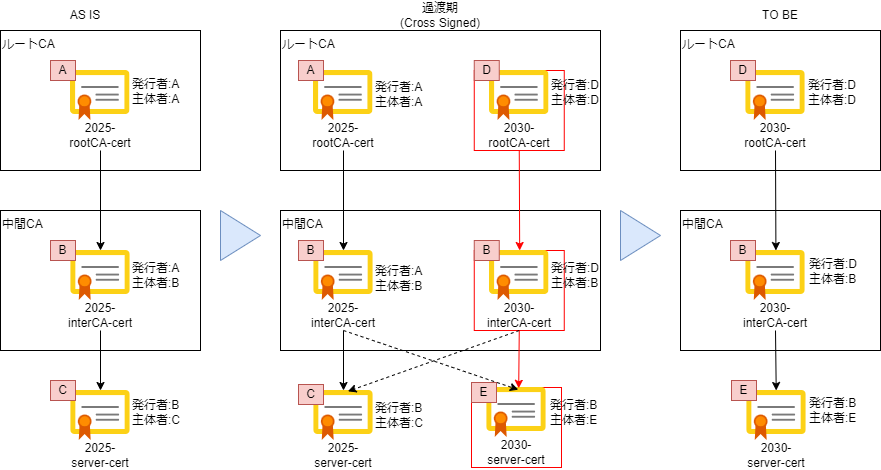

The diagram above was exported from draw.io. Its source (the exported page's mxGraphModel, read from the mxfile embedded in the PNG):
<mxGraphModel dx="1167" dy="779" grid="1" gridSize="10" guides="1" tooltips="1" connect="1" arrows="1" fold="1" page="1" pageScale="1" pageWidth="960" pageHeight="520" math="0" shadow="0">
  <root>
    <mxCell id="0" />
    <mxCell id="1" parent="0" />
    <mxCell id="3" value="ルートCA" style="rounded=0;whiteSpace=wrap;html=1;align=left;labelPosition=center;verticalLabelPosition=middle;verticalAlign=top;horizontal=1;" parent="1" vertex="1">
      <mxGeometry x="320" y="40" width="320" height="140" as="geometry" />
    </mxCell>
    <mxCell id="10" value="中間CA" style="rounded=0;whiteSpace=wrap;html=1;align=left;labelPosition=center;verticalLabelPosition=middle;verticalAlign=top;horizontal=1;" parent="1" vertex="1">
      <mxGeometry x="320" y="220" width="320" height="140" as="geometry" />
    </mxCell>
    <mxCell id="23" style="edgeStyle=none;html=1;exitX=0.5;exitY=1;exitDx=0;exitDy=0;" parent="1" source="4" target="12" edge="1">
      <mxGeometry relative="1" as="geometry" />
    </mxCell>
    <mxCell id="24" style="edgeStyle=none;html=1;entryX=0.507;entryY=0;entryDx=0;entryDy=0;entryPerimeter=0;exitX=0.5;exitY=1;exitDx=0;exitDy=0;strokeColor=light-dark(#ff0000, #ededed);" parent="1" source="26" target="16" edge="1">
      <mxGeometry relative="1" as="geometry">
        <mxPoint x="559" y="180" as="sourcePoint" />
      </mxGeometry>
    </mxCell>
    <mxCell id="28" value="" style="group" parent="1" vertex="1" connectable="0">
      <mxGeometry x="338" y="80" width="90" height="80" as="geometry" />
    </mxCell>
    <mxCell id="2" value="" style="image;sketch=0;aspect=fixed;html=1;points=[];align=center;fontSize=12;image=img/lib/mscae/Certificate.svg;" parent="28" vertex="1">
      <mxGeometry x="15" width="59.52" height="50" as="geometry" />
    </mxCell>
    <mxCell id="4" value="2025-&lt;div&gt;&lt;span style=&quot;background-color: transparent;&quot;&gt;rootCA-cert&lt;/span&gt;&lt;/div&gt;" style="text;html=1;align=center;verticalAlign=middle;whiteSpace=wrap;rounded=0;" parent="28" vertex="1">
      <mxGeometry y="50" width="90" height="30" as="geometry" />
    </mxCell>
    <mxCell id="31" value="" style="group;strokeColor=light-dark(#ff0000, #ededed);" parent="1" vertex="1" connectable="0">
      <mxGeometry x="513.76" y="80" width="90" height="80" as="geometry" />
    </mxCell>
    <mxCell id="7" value="" style="image;sketch=0;aspect=fixed;html=1;points=[];align=center;fontSize=12;image=img/lib/mscae/Certificate.svg;" parent="31" vertex="1">
      <mxGeometry x="15.240000000000009" width="59.52" height="50" as="geometry" />
    </mxCell>
    <mxCell id="26" value="2030-&lt;div&gt;&lt;span style=&quot;background-color: transparent;&quot;&gt;rootCA-cert&lt;/span&gt;&lt;/div&gt;" style="text;html=1;align=center;verticalAlign=middle;whiteSpace=wrap;rounded=0;" parent="31" vertex="1">
      <mxGeometry y="50" width="90" height="30" as="geometry" />
    </mxCell>
    <mxCell id="99" value="D" style="text;html=1;align=center;verticalAlign=middle;whiteSpace=wrap;rounded=0;strokeColor=#b85450;fillColor=#f8cecc;" vertex="1" parent="31">
      <mxGeometry y="-10" width="25" height="20" as="geometry" />
    </mxCell>
    <mxCell id="33" value="" style="group;strokeColor=light-dark(#ff0000, #ededed);" parent="1" vertex="1" connectable="0">
      <mxGeometry x="513.76" y="260" width="90" height="80" as="geometry" />
    </mxCell>
    <mxCell id="27" value="2030-&lt;div&gt;&lt;span style=&quot;background-color: transparent;&quot;&gt;interCA-cert&lt;/span&gt;&lt;/div&gt;" style="text;html=1;align=center;verticalAlign=middle;whiteSpace=wrap;rounded=0;" parent="33" vertex="1">
      <mxGeometry y="50" width="90" height="30" as="geometry" />
    </mxCell>
    <mxCell id="16" value="" style="image;sketch=0;aspect=fixed;html=1;points=[];align=center;fontSize=12;image=img/lib/mscae/Certificate.svg;" parent="33" vertex="1">
      <mxGeometry x="15.240000000000009" width="59.52" height="50" as="geometry" />
    </mxCell>
    <mxCell id="96" value="B" style="text;html=1;align=center;verticalAlign=middle;whiteSpace=wrap;rounded=0;strokeColor=#b85450;fillColor=#f8cecc;" vertex="1" parent="33">
      <mxGeometry y="-10" width="25" height="20" as="geometry" />
    </mxCell>
    <mxCell id="34" value="" style="group" parent="1" vertex="1" connectable="0">
      <mxGeometry x="338" y="260" width="90" height="80" as="geometry" />
    </mxCell>
    <mxCell id="12" value="" style="image;sketch=0;aspect=fixed;html=1;points=[];align=center;fontSize=12;image=img/lib/mscae/Certificate.svg;" parent="34" vertex="1">
      <mxGeometry x="15.240000000000009" width="59.52" height="50" as="geometry" />
    </mxCell>
    <mxCell id="32" value="2025-&lt;div&gt;&lt;span style=&quot;background-color: transparent;&quot;&gt;interCA-cert&lt;/span&gt;&lt;/div&gt;" style="text;html=1;align=center;verticalAlign=middle;whiteSpace=wrap;rounded=0;" parent="34" vertex="1">
      <mxGeometry y="50" width="90" height="30" as="geometry" />
    </mxCell>
    <mxCell id="35" value="" style="group" parent="1" vertex="1" connectable="0">
      <mxGeometry x="338" y="400" width="90" height="80" as="geometry" />
    </mxCell>
    <mxCell id="36" value="" style="image;sketch=0;aspect=fixed;html=1;points=[];align=center;fontSize=12;image=img/lib/mscae/Certificate.svg;" parent="35" vertex="1">
      <mxGeometry x="15.240000000000009" width="59.52" height="50" as="geometry" />
    </mxCell>
    <mxCell id="37" value="&lt;div&gt;&lt;span style=&quot;background-color: transparent;&quot;&gt;&lt;font color=&quot;#000000&quot;&gt;2025-&lt;/font&gt;&lt;/span&gt;&lt;/div&gt;&lt;span style=&quot;background-color: transparent;&quot;&gt;&lt;font color=&quot;#000000&quot;&gt;server&lt;/font&gt;-cert&lt;/span&gt;" style="text;html=1;align=center;verticalAlign=middle;whiteSpace=wrap;rounded=0;" parent="35" vertex="1">
      <mxGeometry y="50" width="90" height="30" as="geometry" />
    </mxCell>
    <mxCell id="97" value="C" style="text;html=1;align=center;verticalAlign=middle;whiteSpace=wrap;rounded=0;strokeColor=#b85450;fillColor=#f8cecc;" vertex="1" parent="35">
      <mxGeometry y="-6" width="25" height="20" as="geometry" />
    </mxCell>
    <mxCell id="38" style="edgeStyle=none;html=1;exitX=0.5;exitY=1;exitDx=0;exitDy=0;" parent="1" source="32" target="36" edge="1">
      <mxGeometry relative="1" as="geometry">
        <mxPoint x="383" y="400" as="targetPoint" />
      </mxGeometry>
    </mxCell>
    <mxCell id="39" value="ルートCA" style="rounded=0;whiteSpace=wrap;html=1;align=left;labelPosition=center;verticalLabelPosition=middle;verticalAlign=top;horizontal=1;" parent="1" vertex="1">
      <mxGeometry x="40" y="40" width="200" height="140" as="geometry" />
    </mxCell>
    <mxCell id="40" value="中間CA" style="rounded=0;whiteSpace=wrap;html=1;align=left;labelPosition=center;verticalLabelPosition=middle;verticalAlign=top;horizontal=1;" parent="1" vertex="1">
      <mxGeometry x="40" y="220" width="200" height="140" as="geometry" />
    </mxCell>
    <mxCell id="41" style="edgeStyle=none;html=1;exitX=0.5;exitY=1;exitDx=0;exitDy=0;" parent="1" source="46" target="54" edge="1">
      <mxGeometry relative="1" as="geometry" />
    </mxCell>
    <mxCell id="44" value="" style="group" parent="1" vertex="1" connectable="0">
      <mxGeometry x="95" y="80" width="90" height="80" as="geometry" />
    </mxCell>
    <mxCell id="45" value="" style="image;sketch=0;aspect=fixed;html=1;points=[];align=center;fontSize=12;image=img/lib/mscae/Certificate.svg;" parent="44" vertex="1">
      <mxGeometry x="15" width="59.52" height="50" as="geometry" />
    </mxCell>
    <mxCell id="46" value="2025-&lt;div&gt;&lt;span style=&quot;background-color: transparent;&quot;&gt;rootCA-cert&lt;/span&gt;&lt;/div&gt;" style="text;html=1;align=center;verticalAlign=middle;whiteSpace=wrap;rounded=0;" parent="44" vertex="1">
      <mxGeometry y="50" width="90" height="30" as="geometry" />
    </mxCell>
    <mxCell id="86" value="A" style="text;html=1;align=center;verticalAlign=middle;whiteSpace=wrap;rounded=0;strokeColor=#b85450;fillColor=#f8cecc;" vertex="1" parent="44">
      <mxGeometry x="-5" y="-10" width="25" height="20" as="geometry" />
    </mxCell>
    <mxCell id="53" value="" style="group" parent="1" vertex="1" connectable="0">
      <mxGeometry x="95" y="260" width="90" height="80" as="geometry" />
    </mxCell>
    <mxCell id="54" value="" style="image;sketch=0;aspect=fixed;html=1;points=[];align=center;fontSize=12;image=img/lib/mscae/Certificate.svg;" parent="53" vertex="1">
      <mxGeometry x="15.240000000000009" width="59.52" height="50" as="geometry" />
    </mxCell>
    <mxCell id="55" value="2025-&lt;div&gt;&lt;span style=&quot;background-color: transparent;&quot;&gt;interCA-cert&lt;/span&gt;&lt;/div&gt;" style="text;html=1;align=center;verticalAlign=middle;whiteSpace=wrap;rounded=0;" parent="53" vertex="1">
      <mxGeometry y="50" width="90" height="30" as="geometry" />
    </mxCell>
    <mxCell id="56" value="" style="group" parent="1" vertex="1" connectable="0">
      <mxGeometry x="95" y="400" width="90" height="80" as="geometry" />
    </mxCell>
    <mxCell id="57" value="" style="image;sketch=0;aspect=fixed;html=1;points=[];align=center;fontSize=12;image=img/lib/mscae/Certificate.svg;" parent="56" vertex="1">
      <mxGeometry x="15.240000000000009" width="59.52" height="50" as="geometry" />
    </mxCell>
    <mxCell id="58" value="&lt;div&gt;&lt;span style=&quot;background-color: transparent;&quot;&gt;&lt;font color=&quot;#000000&quot;&gt;2025-&lt;/font&gt;&lt;/span&gt;&lt;/div&gt;&lt;span style=&quot;background-color: transparent;&quot;&gt;&lt;font color=&quot;#000000&quot;&gt;server&lt;/font&gt;-cert&lt;/span&gt;" style="text;html=1;align=center;verticalAlign=middle;whiteSpace=wrap;rounded=0;" parent="56" vertex="1">
      <mxGeometry y="50" width="90" height="30" as="geometry" />
    </mxCell>
    <mxCell id="59" style="edgeStyle=none;html=1;exitX=0.5;exitY=1;exitDx=0;exitDy=0;" parent="1" source="55" target="57" edge="1">
      <mxGeometry relative="1" as="geometry">
        <mxPoint x="140" y="400" as="targetPoint" />
      </mxGeometry>
    </mxCell>
    <mxCell id="60" value="ルートCA" style="rounded=0;whiteSpace=wrap;html=1;align=left;labelPosition=center;verticalLabelPosition=middle;verticalAlign=top;horizontal=1;" parent="1" vertex="1">
      <mxGeometry x="720" y="40" width="200" height="140" as="geometry" />
    </mxCell>
    <mxCell id="61" value="中間CA" style="rounded=0;whiteSpace=wrap;html=1;align=left;labelPosition=center;verticalLabelPosition=middle;verticalAlign=top;horizontal=1;" parent="1" vertex="1">
      <mxGeometry x="720" y="220" width="200" height="140" as="geometry" />
    </mxCell>
    <mxCell id="63" style="edgeStyle=none;html=1;entryX=0.507;entryY=0;entryDx=0;entryDy=0;entryPerimeter=0;exitX=0.5;exitY=1;exitDx=0;exitDy=0;" parent="1" source="70" target="73" edge="1">
      <mxGeometry relative="1" as="geometry">
        <mxPoint x="815.24" y="180" as="sourcePoint" />
      </mxGeometry>
    </mxCell>
    <mxCell id="68" value="" style="group" parent="1" vertex="1" connectable="0">
      <mxGeometry x="770" y="80" width="90" height="80" as="geometry" />
    </mxCell>
    <mxCell id="69" value="" style="image;sketch=0;aspect=fixed;html=1;points=[];align=center;fontSize=12;image=img/lib/mscae/Certificate.svg;" parent="68" vertex="1">
      <mxGeometry x="15.240000000000009" width="59.52" height="50" as="geometry" />
    </mxCell>
    <mxCell id="70" value="2030-&lt;div&gt;&lt;span style=&quot;background-color: transparent;&quot;&gt;rootCA-cert&lt;/span&gt;&lt;/div&gt;" style="text;html=1;align=center;verticalAlign=middle;whiteSpace=wrap;rounded=0;" parent="68" vertex="1">
      <mxGeometry y="50" width="90" height="30" as="geometry" />
    </mxCell>
    <mxCell id="111" value="D" style="text;html=1;align=center;verticalAlign=middle;whiteSpace=wrap;rounded=0;strokeColor=#b85450;fillColor=#f8cecc;" vertex="1" parent="68">
      <mxGeometry y="-10" width="25" height="20" as="geometry" />
    </mxCell>
    <mxCell id="71" value="" style="group" parent="1" vertex="1" connectable="0">
      <mxGeometry x="770" y="260" width="90" height="80" as="geometry" />
    </mxCell>
    <mxCell id="72" value="2030-&lt;div&gt;&lt;span style=&quot;background-color: transparent;&quot;&gt;interCA-cert&lt;/span&gt;&lt;/div&gt;" style="text;html=1;align=center;verticalAlign=middle;whiteSpace=wrap;rounded=0;" parent="71" vertex="1">
      <mxGeometry y="50" width="90" height="30" as="geometry" />
    </mxCell>
    <mxCell id="73" value="" style="image;sketch=0;aspect=fixed;html=1;points=[];align=center;fontSize=12;image=img/lib/mscae/Certificate.svg;" parent="71" vertex="1">
      <mxGeometry x="15.240000000000009" width="59.52" height="50" as="geometry" />
    </mxCell>
    <mxCell id="77" value="" style="group" parent="1" vertex="1" connectable="0">
      <mxGeometry x="771" y="400" width="90" height="80" as="geometry" />
    </mxCell>
    <mxCell id="78" value="" style="image;sketch=0;aspect=fixed;html=1;points=[];align=center;fontSize=12;image=img/lib/mscae/Certificate.svg;" parent="77" vertex="1">
      <mxGeometry x="15.240000000000009" width="59.52" height="50" as="geometry" />
    </mxCell>
    <mxCell id="79" value="&lt;div&gt;&lt;span style=&quot;background-color: transparent;&quot;&gt;&lt;font color=&quot;#000000&quot;&gt;2030-&lt;/font&gt;&lt;/span&gt;&lt;/div&gt;&lt;span style=&quot;background-color: transparent;&quot;&gt;&lt;font color=&quot;#000000&quot;&gt;server&lt;/font&gt;-cert&lt;/span&gt;" style="text;html=1;align=center;verticalAlign=middle;whiteSpace=wrap;rounded=0;" parent="77" vertex="1">
      <mxGeometry y="50" width="90" height="30" as="geometry" />
    </mxCell>
    <mxCell id="113" value="E" style="text;html=1;align=center;verticalAlign=middle;whiteSpace=wrap;rounded=0;strokeColor=#b85450;fillColor=#f8cecc;" vertex="1" parent="77">
      <mxGeometry y="-10" width="25" height="20" as="geometry" />
    </mxCell>
    <mxCell id="80" style="edgeStyle=none;html=1;exitX=0.5;exitY=1;exitDx=0;exitDy=0;" parent="1" source="72" target="78" edge="1">
      <mxGeometry relative="1" as="geometry">
        <mxPoint x="820" y="400" as="targetPoint" />
        <mxPoint x="820" y="340" as="sourcePoint" />
      </mxGeometry>
    </mxCell>
    <mxCell id="81" value="" style="triangle;whiteSpace=wrap;html=1;fillColor=#dae8fc;strokeColor=#6c8ebf;" parent="1" vertex="1">
      <mxGeometry x="260" y="220" width="40" height="50" as="geometry" />
    </mxCell>
    <mxCell id="83" value="AS IS" style="text;html=1;align=center;verticalAlign=middle;whiteSpace=wrap;rounded=0;" parent="1" vertex="1">
      <mxGeometry x="95" y="10" width="60" height="30" as="geometry" />
    </mxCell>
    <mxCell id="84" value="過渡期&lt;div&gt;(Cross Signed)&lt;/div&gt;" style="text;html=1;align=center;verticalAlign=middle;whiteSpace=wrap;rounded=0;" parent="1" vertex="1">
      <mxGeometry x="430" y="10" width="100" height="30" as="geometry" />
    </mxCell>
    <mxCell id="85" value="TO BE" style="text;html=1;align=center;verticalAlign=middle;whiteSpace=wrap;rounded=0;" parent="1" vertex="1">
      <mxGeometry x="790" y="10" width="60" height="30" as="geometry" />
    </mxCell>
    <mxCell id="Go7CjAKBeYqLFwNa_ftX-85" value="" style="group;strokeColor=light-dark(#ff0000, #ededed);" parent="1" vertex="1" connectable="0">
      <mxGeometry x="511" y="397" width="90" height="80" as="geometry" />
    </mxCell>
    <mxCell id="Go7CjAKBeYqLFwNa_ftX-86" value="" style="image;sketch=0;aspect=fixed;html=1;points=[];align=center;fontSize=12;image=img/lib/mscae/Certificate.svg;" parent="Go7CjAKBeYqLFwNa_ftX-85" vertex="1">
      <mxGeometry x="15.240000000000009" width="59.52" height="50" as="geometry" />
    </mxCell>
    <mxCell id="Go7CjAKBeYqLFwNa_ftX-87" value="&lt;div&gt;&lt;span style=&quot;background-color: transparent;&quot;&gt;&lt;font color=&quot;#000000&quot;&gt;2030-&lt;/font&gt;&lt;/span&gt;&lt;/div&gt;&lt;span style=&quot;background-color: transparent;&quot;&gt;&lt;font color=&quot;#000000&quot;&gt;server&lt;/font&gt;-cert&lt;/span&gt;" style="text;html=1;align=center;verticalAlign=middle;whiteSpace=wrap;rounded=0;" parent="Go7CjAKBeYqLFwNa_ftX-85" vertex="1">
      <mxGeometry y="50" width="90" height="30" as="geometry" />
    </mxCell>
    <mxCell id="98" value="E" style="text;html=1;align=center;verticalAlign=middle;whiteSpace=wrap;rounded=0;strokeColor=#b85450;fillColor=#f8cecc;" vertex="1" parent="Go7CjAKBeYqLFwNa_ftX-85">
      <mxGeometry y="-5" width="25" height="20" as="geometry" />
    </mxCell>
    <mxCell id="Go7CjAKBeYqLFwNa_ftX-88" style="edgeStyle=none;html=1;exitX=0.5;exitY=1;exitDx=0;exitDy=0;entryX=0.537;entryY=0.016;entryDx=0;entryDy=0;entryPerimeter=0;strokeColor=#FF0000;" parent="1" source="27" target="Go7CjAKBeYqLFwNa_ftX-86" edge="1">
      <mxGeometry relative="1" as="geometry">
        <mxPoint x="569" y="400" as="targetPoint" />
      </mxGeometry>
    </mxCell>
    <mxCell id="ItRju_X-rsmkKccg6ItZ-159" value="" style="triangle;whiteSpace=wrap;html=1;fillColor=#dae8fc;strokeColor=#6c8ebf;" parent="1" vertex="1">
      <mxGeometry x="660" y="220" width="40" height="50" as="geometry" />
    </mxCell>
    <mxCell id="87" value="B" style="text;html=1;align=center;verticalAlign=middle;whiteSpace=wrap;rounded=0;strokeColor=#b85450;fillColor=#f8cecc;" vertex="1" parent="1">
      <mxGeometry x="90" y="250" width="25" height="20" as="geometry" />
    </mxCell>
    <mxCell id="88" value="C" style="text;html=1;align=center;verticalAlign=middle;whiteSpace=wrap;rounded=0;strokeColor=#b85450;fillColor=#f8cecc;" vertex="1" parent="1">
      <mxGeometry x="90" y="390" width="25" height="20" as="geometry" />
    </mxCell>
    <mxCell id="90" value="&lt;div&gt;発行者:B&lt;/div&gt;主体者:C" style="text;html=1;align=left;verticalAlign=middle;whiteSpace=wrap;rounded=0;" vertex="1" parent="1">
      <mxGeometry x="170" y="397" width="60" height="50" as="geometry" />
    </mxCell>
    <mxCell id="92" value="&lt;div&gt;発行者:A&lt;/div&gt;主体者:B" style="text;html=1;align=left;verticalAlign=middle;whiteSpace=wrap;rounded=0;" vertex="1" parent="1">
      <mxGeometry x="170" y="260" width="60" height="50" as="geometry" />
    </mxCell>
    <mxCell id="93" value="&lt;div&gt;発行者:A&lt;/div&gt;主体者:A" style="text;html=1;align=left;verticalAlign=middle;whiteSpace=wrap;rounded=0;" vertex="1" parent="1">
      <mxGeometry x="170" y="76" width="60" height="50" as="geometry" />
    </mxCell>
    <mxCell id="94" value="A" style="text;html=1;align=center;verticalAlign=middle;whiteSpace=wrap;rounded=0;strokeColor=#b85450;fillColor=#f8cecc;" vertex="1" parent="1">
      <mxGeometry x="338" y="70" width="25" height="20" as="geometry" />
    </mxCell>
    <mxCell id="95" value="B" style="text;html=1;align=center;verticalAlign=middle;whiteSpace=wrap;rounded=0;strokeColor=#b85450;fillColor=#f8cecc;" vertex="1" parent="1">
      <mxGeometry x="338" y="250" width="25" height="20" as="geometry" />
    </mxCell>
    <mxCell id="100" value="&lt;div&gt;発行者:D&lt;/div&gt;主体者:B" style="text;html=1;align=left;verticalAlign=middle;whiteSpace=wrap;rounded=0;" vertex="1" parent="1">
      <mxGeometry x="589" y="260" width="60" height="50" as="geometry" />
    </mxCell>
    <mxCell id="101" value="&lt;div&gt;発行者:B&lt;/div&gt;主体者:E" style="text;html=1;align=left;verticalAlign=middle;whiteSpace=wrap;rounded=0;" vertex="1" parent="1">
      <mxGeometry x="588" y="397" width="60" height="50" as="geometry" />
    </mxCell>
    <mxCell id="102" value="&lt;div&gt;発行者:D&lt;/div&gt;主体者:D" style="text;html=1;align=left;verticalAlign=middle;whiteSpace=wrap;rounded=0;" vertex="1" parent="1">
      <mxGeometry x="589" y="79" width="60" height="46" as="geometry" />
    </mxCell>
    <mxCell id="103" value="&lt;div&gt;発行者:B&lt;/div&gt;主体者:C" style="text;html=1;align=left;verticalAlign=middle;whiteSpace=wrap;rounded=0;" vertex="1" parent="1">
      <mxGeometry x="413" y="400" width="60" height="50" as="geometry" />
    </mxCell>
    <mxCell id="104" value="&lt;div&gt;発行者:A&lt;/div&gt;主体者:B" style="text;html=1;align=left;verticalAlign=middle;whiteSpace=wrap;rounded=0;" vertex="1" parent="1">
      <mxGeometry x="413" y="263" width="60" height="50" as="geometry" />
    </mxCell>
    <mxCell id="105" value="&lt;div&gt;発行者:A&lt;/div&gt;主体者:A" style="text;html=1;align=left;verticalAlign=middle;whiteSpace=wrap;rounded=0;" vertex="1" parent="1">
      <mxGeometry x="413" y="79" width="60" height="50" as="geometry" />
    </mxCell>
    <mxCell id="109" style="edgeStyle=none;html=1;exitX=0.5;exitY=1;exitDx=0;exitDy=0;entryX=0.53;entryY=0.044;entryDx=0;entryDy=0;entryPerimeter=0;dashed=1;" edge="1" parent="1" source="32" target="Go7CjAKBeYqLFwNa_ftX-86">
      <mxGeometry relative="1" as="geometry">
        <mxPoint x="540" y="380" as="targetPoint" />
      </mxGeometry>
    </mxCell>
    <mxCell id="110" style="edgeStyle=none;html=1;exitX=0.5;exitY=1;exitDx=0;exitDy=0;entryX=0.574;entryY=0.016;entryDx=0;entryDy=0;entryPerimeter=0;dashed=1;" edge="1" parent="1" source="27" target="36">
      <mxGeometry relative="1" as="geometry" />
    </mxCell>
    <mxCell id="112" value="B" style="text;html=1;align=center;verticalAlign=middle;whiteSpace=wrap;rounded=0;strokeColor=#b85450;fillColor=#f8cecc;" vertex="1" parent="1">
      <mxGeometry x="770" y="250" width="25" height="20" as="geometry" />
    </mxCell>
    <mxCell id="114" value="&lt;div&gt;発行者:D&lt;/div&gt;主体者:D" style="text;html=1;align=left;verticalAlign=middle;whiteSpace=wrap;rounded=0;" vertex="1" parent="1">
      <mxGeometry x="846" y="79" width="60" height="46" as="geometry" />
    </mxCell>
    <mxCell id="115" value="&lt;div&gt;発行者:D&lt;/div&gt;主体者:B" style="text;html=1;align=left;verticalAlign=middle;whiteSpace=wrap;rounded=0;" vertex="1" parent="1">
      <mxGeometry x="847" y="256" width="60" height="50" as="geometry" />
    </mxCell>
    <mxCell id="116" value="&lt;div&gt;発行者:B&lt;/div&gt;主体者:E" style="text;html=1;align=left;verticalAlign=middle;whiteSpace=wrap;rounded=0;" vertex="1" parent="1">
      <mxGeometry x="847" y="395" width="60" height="50" as="geometry" />
    </mxCell>
  </root>
</mxGraphModel>